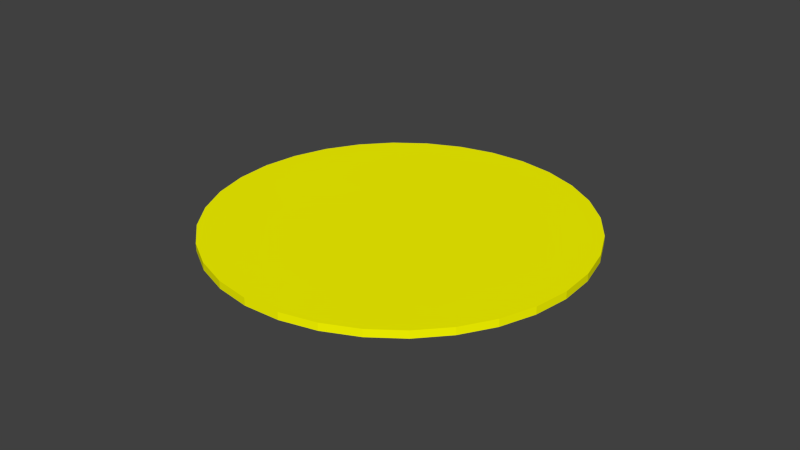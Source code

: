 # Source: plate_1_logo_y.blend  (saved by Blender 2.77.0; exported with 4.5.12 LTS)
import bpy
from mathutils import Matrix  # noqa: F401  (used for matrix-valued properties, if any)

bpy.ops.wm.read_factory_settings(use_empty=True)
scene = bpy.context.scene
scene.name = 'Scene'

# ---- collections
col_collection_1 = bpy.data.collections.new('Collection 1'); scene.collection.children.link(col_collection_1)

# ---- materials (node trees are filled in below, after node groups)
mat_plate_1_tga = bpy.data.materials.new('plate_1_tga')
mat_plate_1_tga.alpha_threshold = 0.0
mat_plate_1_tga.use_transparent_shadow = False
mat_plate_1_tga.diffuse_color = (1.0, 1.0, 0.0, 1.0)
mat_plate_1_tga.specular_color = (0.5604, 0.5604, 0.5604)
mat_plate_1_tga.roughness = 0.5

# ---- material node trees

# ---- world
world_world = bpy.data.worlds.new('World'); scene.world = world_world
world_world.color = (0.05088, 0.05088, 0.05088)
world_world.use_sun_shadow = False
world_world.sun_shadow_jitter_overblur = 0.0
world_world.cycles.sampling_method = 'NONE'
world_world.cycles.sample_map_resolution = 256

# ---- meshes
me_cylinder_001 = bpy.data.meshes.new('Cylinder_001')
me_cylinder_001.from_pydata([(113.6, 109.0, -3.201), (132.7, 84.74, -3.201), (146.7, 57.22, -3.201), (155.1, 27.5, -3.201), (157.4, -3.277, -3.201), (153.8, -33.93, -3.201), (144.2, -63.28, -3.201), (129.1, -90.19, -3.201), (109.0, -113.6, -3.201), (84.74, -132.7, -3.201), (57.22, -146.7, -3.201), (27.5, -155.1, -3.201), (-3.277, -157.4, -3.201), (-33.93, -153.8, -3.201), (-63.28, -144.2, -3.201), (-90.19, -129.1, -3.201), (-113.6, -109.0, -3.201), (-132.7, -84.74, -3.201), (-146.7, -57.22, -3.201), (-155.1, -27.5, -3.201), (-157.4, 3.277, -3.201), (-153.8, 33.93, -3.201), (-144.2, 63.28, -3.201), (-129.1, 90.19, -3.201), (-109.0, 113.6, -3.201), (-84.74, 132.7, -3.201), (-57.22, 146.7, -3.201), (-27.5, 155.1, -3.201), (3.277, 157.4, -3.201), (33.93, 153.8, -3.201), (63.28, 144.2, -3.201), (90.19, 129.1, -3.201), (113.6, 109.0, 3.201), (132.7, 84.74, 3.201), (146.7, 57.22, 3.201), (155.1, 27.5, 3.201), (157.4, -3.277, 3.201), (153.8, -33.93, 3.201), (144.2, -63.28, 3.201), (129.1, -90.19, 3.201), (109.0, -113.6, 3.201), (84.74, -132.7, 3.201), (57.22, -146.7, 3.201), (27.5, -155.1, 3.201), (-3.276, -157.4, 3.201), (-33.93, -153.8, 3.201), (-63.28, -144.2, 3.201), (-90.19, -129.1, 3.201), (-113.6, -109.0, 3.201), (-132.7, -84.74, 3.201), (-146.7, -57.22, 3.201), (-155.1, -27.5, 3.201), (-157.4, 3.276, 3.201), (-153.8, 33.93, 3.201), (-144.2, 63.28, 3.201), (-129.1, 90.19, 3.201), (-109.0, 113.6, 3.201), (-84.74, 132.7, 3.201), (-57.22, 146.7, 3.201), (-27.5, 155.1, 3.201), (3.276, 157.4, 3.201), (33.93, 153.8, 3.201), (63.28, 144.2, 3.201), (90.19, 129.1, 3.201), (7e-05, 9e-05, -3.201), (7e-05, 9e-05, 3.201)], [], [(64, 0, 1), (65, 33, 32), (64, 1, 2), (65, 34, 33), (64, 2, 3), (65, 35, 34), (64, 3, 4), (65, 36, 35), (64, 4, 5), (65, 37, 36), (64, 5, 6), (65, 38, 37), (64, 6, 7), (65, 39, 38), (64, 7, 8), (65, 40, 39), (64, 8, 9), (65, 41, 40), (64, 9, 10), (65, 42, 41), (64, 10, 11), (65, 43, 42), (64, 11, 12), (65, 44, 43), (64, 12, 13), (65, 45, 44), (64, 13, 14), (65, 46, 45), (64, 14, 15), (65, 47, 46), (64, 15, 16), (65, 48, 47), (64, 16, 17), (65, 49, 48), (64, 17, 18), (65, 50, 49), (64, 18, 19), (65, 51, 50), (64, 19, 20), (65, 52, 51), (64, 20, 21), (65, 53, 52), (64, 21, 22), (65, 54, 53), (64, 22, 23), (65, 55, 54), (64, 23, 24), (65, 56, 55), (64, 24, 25), (65, 57, 56), (64, 25, 26), (65, 58, 57), (64, 26, 27), (65, 59, 58), (64, 27, 28), (65, 60, 59), (64, 28, 29), (65, 61, 60), (64, 29, 30), (65, 62, 61), (64, 30, 31), (65, 63, 62), (31, 0, 64), (65, 32, 63), (0, 32, 33), (33, 1, 0), (1, 33, 34), (34, 2, 1), (2, 34, 35), (35, 3, 2), (3, 35, 36), (36, 4, 3), (4, 36, 37), (37, 5, 4), (5, 37, 38), (38, 6, 5), (6, 38, 39), (39, 7, 6), (7, 39, 40), (40, 8, 7), (8, 40, 41), (41, 9, 8), (9, 41, 42), (42, 10, 9), (10, 42, 43), (43, 11, 10), (11, 43, 44), (44, 12, 11), (12, 44, 45), (45, 13, 12), (13, 45, 46), (46, 14, 13), (14, 46, 47), (47, 15, 14), (15, 47, 48), (48, 16, 15), (16, 48, 49), (49, 17, 16), (17, 49, 50), (50, 18, 17), (18, 50, 51), (51, 19, 18), (19, 51, 52), (52, 20, 19), (20, 52, 53), (53, 21, 20), (21, 53, 54), (54, 22, 21), (22, 54, 55), (55, 23, 22), (23, 55, 56), (56, 24, 23), (24, 56, 57), (57, 25, 24), (25, 57, 58), (58, 26, 25), (26, 58, 59), (59, 27, 26), (27, 59, 60), (60, 28, 27), (28, 60, 61), (61, 29, 28), (29, 61, 62), (62, 30, 29), (30, 62, 63), (63, 31, 30), (32, 0, 31), (31, 63, 32)])
_uv = me_cylinder_001.uv_layers.new(name='Cylinder_001-UV')
_uv.uv.foreach_set('vector', [0.7038, 0.7036, 0.7323, 0.9932, 0.6752, 0.9932, 0.2942, 0.2941, 0.5191, 0.1094, 0.5508, 0.1569, 0.7038, 0.7036, 0.6752, 0.9932, 0.6193, 0.9821, 0.2942, 0.2941, 0.4788, 0.06909, 0.5191, 0.1094, 0.7038, 0.7036, 0.6193, 0.9821, 0.5666, 0.9603, 0.2942, 0.2941, 0.4314, 0.0374, 0.4788, 0.06909, 0.7038, 0.7036, 0.5666, 0.9603, 0.5192, 0.9286, 0.2942, 0.2941, 0.3787, 0.01556, 0.4314, 0.0374, 0.7038, 0.7036, 0.5192, 0.9286, 0.4788, 0.8882, 0.2942, 0.2941, 0.3227, 0.00444, 0.3787, 0.01556, 0.7038, 0.7036, 0.4788, 0.8882, 0.4471, 0.8408, 0.2942, 0.2941, 0.2657, 0.00444, 0.3227, 0.00444, 0.7038, 0.7036, 0.4471, 0.8408, 0.4253, 0.7881, 0.2942, 0.2941, 0.2097, 0.01557, 0.2657, 0.00444, 0.7038, 0.7036, 0.4253, 0.7881, 0.4141, 0.7321, 0.2942, 0.2941, 0.157, 0.0374, 0.2097, 0.01557, 0.7038, 0.7036, 0.4141, 0.7321, 0.4141, 0.6751, 0.2942, 0.2941, 0.1096, 0.06909, 0.157, 0.0374, 0.7038, 0.7036, 0.4141, 0.6751, 0.4253, 0.6191, 0.2942, 0.2941, 0.06923, 0.1094, 0.1096, 0.06909, 0.7038, 0.7036, 0.4253, 0.6191, 0.4471, 0.5664, 0.2942, 0.2941, 0.03754, 0.1569, 0.06923, 0.1094, 0.7038, 0.7036, 0.4471, 0.5664, 0.4788, 0.519, 0.2942, 0.2941, 0.01571, 0.2096, 0.03754, 0.1569, 0.7038, 0.7036, 0.4788, 0.519, 0.5192, 0.4787, 0.2942, 0.2941, 0.00458, 0.2655, 0.01571, 0.2096, 0.7038, 0.7036, 0.5192, 0.4787, 0.5666, 0.447, 0.2942, 0.2941, 0.00458, 0.3226, 0.00458, 0.2655, 0.7038, 0.7036, 0.5666, 0.447, 0.6193, 0.4251, 0.2942, 0.2941, 0.01571, 0.3785, 0.00458, 0.3226, 0.7038, 0.7036, 0.6193, 0.4251, 0.6752, 0.414, 0.2942, 0.2941, 0.03754, 0.4312, 0.01571, 0.3785, 0.7038, 0.7036, 0.6752, 0.414, 0.7323, 0.414, 0.2942, 0.2941, 0.06923, 0.4787, 0.03754, 0.4312, 0.7038, 0.7036, 0.7323, 0.414, 0.7882, 0.4251, 0.2942, 0.2941, 0.1096, 0.519, 0.06923, 0.4787, 0.7038, 0.7036, 0.7882, 0.4251, 0.8409, 0.447, 0.2942, 0.2941, 0.157, 0.5507, 0.1096, 0.519, 0.7038, 0.7036, 0.8409, 0.447, 0.8884, 0.4787, 0.2942, 0.2941, 0.2097, 0.5725, 0.157, 0.5507, 0.7038, 0.7036, 0.8884, 0.4787, 0.9287, 0.519, 0.2942, 0.2941, 0.2657, 0.5837, 0.2097, 0.5725, 0.7038, 0.7036, 0.9287, 0.519, 0.9604, 0.5664, 0.2942, 0.2941, 0.3227, 0.5837, 0.2657, 0.5837, 0.7038, 0.7036, 0.9604, 0.5664, 0.9822, 0.6191, 0.2942, 0.2941, 0.3787, 0.5725, 0.3227, 0.5837, 0.7038, 0.7036, 0.9822, 0.6191, 0.9934, 0.6751, 0.2942, 0.2941, 0.4314, 0.5507, 0.3787, 0.5725, 0.7038, 0.7036, 0.9934, 0.6751, 0.9934, 0.7321, 0.2942, 0.2941, 0.4788, 0.519, 0.4314, 0.5507, 0.7038, 0.7036, 0.9934, 0.7321, 0.9822, 0.7881, 0.2942, 0.2941, 0.5191, 0.4787, 0.4788, 0.519, 0.7038, 0.7036, 0.9822, 0.7881, 0.9604, 0.8408, 0.2942, 0.2941, 0.5508, 0.4312, 0.5191, 0.4787, 0.7038, 0.7036, 0.9604, 0.8408, 0.9287, 0.8882, 0.2942, 0.2941, 0.5727, 0.3785, 0.5508, 0.4312, 0.7038, 0.7036, 0.9287, 0.8882, 0.8884, 0.9286, 0.2942, 0.2941, 0.5838, 0.3226, 0.5727, 0.3785, 0.7038, 0.7036, 0.8884, 0.9286, 0.8409, 0.9603, 0.2942, 0.2941, 0.5838, 0.2655, 0.5838, 0.3226, 0.7038, 0.7036, 0.8409, 0.9603, 0.7882, 0.9821, 0.2942, 0.2941, 0.5727, 0.2096, 0.5838, 0.2655, 0.7882, 0.9821, 0.7323, 0.9932, 0.7038, 0.7036, 0.2942, 0.2941, 0.5508, 0.1569, 0.5727, 0.2096, 0.3108, 0.9824, 0.3108, 0.9916, 0.2664, 0.9916, 0.2664, 0.9916, 0.2664, 0.9824, 0.3108, 0.9824, 0.2664, 0.9824, 0.2664, 0.9916, 0.222, 0.9916, 0.222, 0.9916, 0.222, 0.9824, 0.2664, 0.9824, 0.222, 0.9824, 0.222, 0.9916, 0.1776, 0.9916, 0.1776, 0.9916, 0.1776, 0.9824, 0.222, 0.9824, 0.1776, 0.9824, 0.1776, 0.9916, 0.1332, 0.9916, 0.1332, 0.9916, 0.1332, 0.9824, 0.1776, 0.9824, 0.1332, 0.9824, 0.1332, 0.9916, 0.08879, 0.9916, 0.08879, 0.9916, 0.08879, 0.9824, 0.1332, 0.9824, 0.08879, 0.9824, 0.08879, 0.9916, 0.0444, 0.9916, 0.0444, 0.9916, 0.0444, 0.9824, 0.08879, 0.9824, 0.0444, 0.9824, 0.0444, 0.9916, 0.0, 0.9916, 0.0, 0.9916, 0.0, 0.9824, 0.0444, 0.9824, 0.3553, 0.9732, 0.3553, 0.9824, 0.3109, 0.9824, 0.3109, 0.9824, 0.3109, 0.9732, 0.3553, 0.9732, 0.3109, 0.9732, 0.3109, 0.9824, 0.2665, 0.9824, 0.2665, 0.9824, 0.2665, 0.9732, 0.3109, 0.9732, 0.2665, 0.9732, 0.2665, 0.9824, 0.2221, 0.9824, 0.2221, 0.9824, 0.2221, 0.9732, 0.2665, 0.9732, 0.2221, 0.9732, 0.2221, 0.9824, 0.1777, 0.9824, 0.1777, 0.9824, 0.1777, 0.9732, 0.2221, 0.9732, 0.1777, 0.9732, 0.1777, 0.9824, 0.1332, 0.9824, 0.1332, 0.9824, 0.1332, 0.9732, 0.1777, 0.9732, 0.1332, 0.9732, 0.1332, 0.9824, 0.08883, 0.9824, 0.08883, 0.9824, 0.08883, 0.9732, 0.1332, 0.9732, 0.08883, 0.9732, 0.08883, 0.9824, 0.04441, 0.9824, 0.04441, 0.9824, 0.04442, 0.9732, 0.08883, 0.9732, 0.04442, 0.9732, 0.04441, 0.9824, 0.0, 0.9824, 0.0, 0.9824, 0.0, 0.9732, 0.04442, 0.9732, 0.0, 0.9639, 0.0, 0.9547, 0.04439, 0.9547, 0.04439, 0.9547, 0.04439, 0.9639, 0.0, 0.9639, 0.04439, 0.9639, 0.04439, 0.9547, 0.08879, 0.9547, 0.08879, 0.9547, 0.08878, 0.9639, 0.04439, 0.9639, 0.08878, 0.9639, 0.08879, 0.9547, 0.1332, 0.9547, 0.1332, 0.9547, 0.1332, 0.9639, 0.08878, 0.9639, 0.1332, 0.9639, 0.1332, 0.9547, 0.1776, 0.9547, 0.1776, 0.9547, 0.1776, 0.9639, 0.1332, 0.9639, 0.1776, 0.9639, 0.1776, 0.9547, 0.222, 0.9547, 0.222, 0.9547, 0.222, 0.9639, 0.1776, 0.9639, 0.222, 0.9639, 0.222, 0.9547, 0.2664, 0.9547, 0.2664, 0.9547, 0.2664, 0.9639, 0.222, 0.9639, 0.2664, 0.9639, 0.2664, 0.9547, 0.3108, 0.9547, 0.3108, 0.9547, 0.3108, 0.9639, 0.2664, 0.9639, 0.3108, 0.9639, 0.3108, 0.9547, 0.3552, 0.9547, 0.3552, 0.9547, 0.3552, 0.9639, 0.3108, 0.9639, 0.0, 0.9731, 0.0, 0.9639, 0.04439, 0.9639, 0.04439, 0.9639, 0.04439, 0.9731, 0.0, 0.9731, 0.04439, 0.9731, 0.04439, 0.9639, 0.08878, 0.9639, 0.08878, 0.9639, 0.08878, 0.9732, 0.04439, 0.9731, 0.08878, 0.9732, 0.08878, 0.9639, 0.1332, 0.9639, 0.1332, 0.9639, 0.1332, 0.9732, 0.08878, 0.9732, 0.1332, 0.9732, 0.1332, 0.9639, 0.1776, 0.964, 0.1776, 0.964, 0.1776, 0.9732, 0.1332, 0.9732, 0.1776, 0.9732, 0.1776, 0.964, 0.2219, 0.9639, 0.2219, 0.9639, 0.222, 0.9732, 0.1776, 0.9732, 0.222, 0.9732, 0.2219, 0.9639, 0.2664, 0.9639, 0.2664, 0.9639, 0.2664, 0.9732, 0.222, 0.9732, 0.2664, 0.9732, 0.2664, 0.9639, 0.3107, 0.9639, 0.3107, 0.9639, 0.3108, 0.9731, 0.2664, 0.9732, 0.3108, 0.9731, 0.3107, 0.9639, 0.3551, 0.9639, 0.3551, 0.9639, 0.3552, 0.9731, 0.3108, 0.9731, 0.3108, 0.9916, 0.3108, 0.9824, 0.3553, 0.9824, 0.3553, 0.9824, 0.3553, 0.9916, 0.3108, 0.9916])
me_cylinder_001.materials.append(mat_plate_1_tga)
me_cylinder_001.use_remesh_preserve_volume = False
me_cylinder_001.use_remesh_preserve_attributes = False
me_cylinder_001.use_mirror_vertex_groups = False
me_cylinder_001.update()

# ---- objects
ob_cylinder = bpy.data.objects.new('Cylinder', me_cylinder_001)

# ---- transforms, parenting, visibility, modifiers, constraints
ob_cylinder.location = (0.0, 0.0, 0.0)
ob_cylinder.rotation_euler = (0.0, 0.0, -0.2266)
ob_cylinder.scale = (0.001, 0.001, 0.001)
ob_cylinder.lineart.crease_threshold = 0.0

# ---- collection membership
col_collection_1.objects.link(ob_cylinder)

# ---- scene / render settings (as saved in the file)
scene.frame_start = 1; scene.frame_end = 250; scene.frame_set(1)
scene.render.engine = 'BLENDER_EEVEE_NEXT'
scene.render.resolution_percentage = 50
scene.render.dither_intensity = 0.0
scene.cycles.use_denoising = False
scene.cycles.samples = 10
scene.cycles.sampling_pattern = 'TABULATED_SOBOL'
scene.cycles.light_sampling_threshold = 0.0
scene.cycles.use_adaptive_sampling = False
scene.cycles.use_light_tree = False
scene.cycles.blur_glossy = 0.0
scene.cycles.pixel_filter_type = 'GAUSSIAN'
scene.cycles.sample_clamp_indirect = 0.0
scene.view_settings.view_transform = 'Standard'
bpy.context.view_layer.update()

# ---- added for rendering (the .blend has no active camera and no usable light): camera, sun
cam_auto = bpy.data.cameras.new('AutoCamera')
cam_auto.lens = 50.0
cam_auto.sensor_width = 36.0
cam_auto.clip_end = 1000.0
ob_auto_camera = bpy.data.objects.new('AutoCamera', cam_auto)
scene.collection.objects.link(ob_auto_camera)
ob_auto_camera.location = (0.494077, -0.592892, 0.395261)
ob_auto_camera.rotation_euler = (1.09748, -7.21219e-08, 0.694738)
scene.camera = ob_auto_camera
light_auto_sun = bpy.data.lights.new('AutoSun', 'SUN')
light_auto_sun.energy = 3.0
light_auto_sun.angle = 0.0523599
ob_auto_sun = bpy.data.objects.new('AutoSun', light_auto_sun)
scene.collection.objects.link(ob_auto_sun)
ob_auto_sun.rotation_euler = (0.872665, 0.174533, 0.523599)
bpy.context.view_layer.update()
